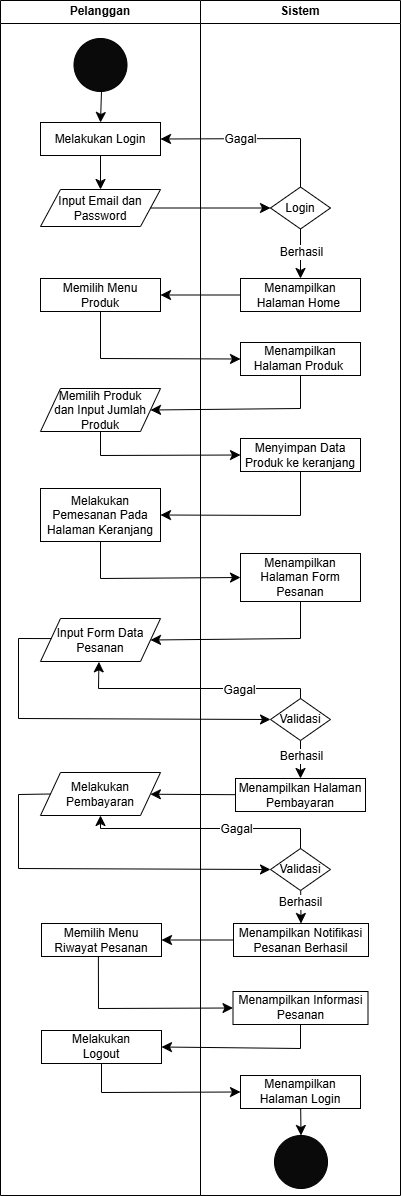

The diagram above was exported from draw.io. Its source (the exported page's mxGraphModel, read from the mxfile embedded in the PNG):
<mxGraphModel dx="1173" dy="596" grid="1" gridSize="10" guides="1" tooltips="1" connect="1" arrows="1" fold="1" page="1" pageScale="1" pageWidth="827" pageHeight="1169" math="0" shadow="0">
  <root>
    <mxCell id="0" />
    <mxCell id="1" parent="0" />
    <mxCell id="SCO__D80jt5GGsHT5Nn0-1" value="Pelanggan" style="swimlane;whiteSpace=wrap;html=1;" vertex="1" parent="1">
      <mxGeometry x="213" y="5" width="200" height="1195" as="geometry" />
    </mxCell>
    <mxCell id="SCO__D80jt5GGsHT5Nn0-2" style="edgeStyle=none;curved=1;rounded=0;orthogonalLoop=1;jettySize=auto;html=1;entryX=0.5;entryY=0;entryDx=0;entryDy=0;fontSize=12;startSize=8;endSize=8;" edge="1" parent="SCO__D80jt5GGsHT5Nn0-1" source="SCO__D80jt5GGsHT5Nn0-3" target="SCO__D80jt5GGsHT5Nn0-5">
      <mxGeometry relative="1" as="geometry" />
    </mxCell>
    <mxCell id="SCO__D80jt5GGsHT5Nn0-3" value="" style="ellipse;whiteSpace=wrap;html=1;aspect=fixed;fillColor=#0A0A0A;" vertex="1" parent="SCO__D80jt5GGsHT5Nn0-1">
      <mxGeometry x="73.5" y="38" width="53" height="53" as="geometry" />
    </mxCell>
    <mxCell id="SCO__D80jt5GGsHT5Nn0-4" style="edgeStyle=none;curved=1;rounded=0;orthogonalLoop=1;jettySize=auto;html=1;entryX=0.5;entryY=0;entryDx=0;entryDy=0;fontSize=12;startSize=8;endSize=8;" edge="1" parent="SCO__D80jt5GGsHT5Nn0-1" source="SCO__D80jt5GGsHT5Nn0-5" target="SCO__D80jt5GGsHT5Nn0-6">
      <mxGeometry relative="1" as="geometry" />
    </mxCell>
    <mxCell id="SCO__D80jt5GGsHT5Nn0-5" value="Melakukan Login" style="rounded=0;whiteSpace=wrap;html=1;" vertex="1" parent="SCO__D80jt5GGsHT5Nn0-1">
      <mxGeometry x="40" y="122" width="120" height="33" as="geometry" />
    </mxCell>
    <mxCell id="SCO__D80jt5GGsHT5Nn0-6" value="Input Email dan Password" style="shape=parallelogram;perimeter=parallelogramPerimeter;whiteSpace=wrap;html=1;fixedSize=1;" vertex="1" parent="SCO__D80jt5GGsHT5Nn0-1">
      <mxGeometry x="40" y="189" width="120" height="37" as="geometry" />
    </mxCell>
    <mxCell id="SCO__D80jt5GGsHT5Nn0-7" value="Memilih Menu&lt;div&gt;Produk&lt;/div&gt;" style="rounded=0;whiteSpace=wrap;html=1;" vertex="1" parent="SCO__D80jt5GGsHT5Nn0-1">
      <mxGeometry x="40" y="278" width="120" height="33" as="geometry" />
    </mxCell>
    <mxCell id="SCO__D80jt5GGsHT5Nn0-8" value="Memilih Produk&lt;div&gt;dan Input Jumlah&lt;/div&gt;&lt;div&gt;Produk&lt;/div&gt;" style="shape=parallelogram;perimeter=parallelogramPerimeter;whiteSpace=wrap;html=1;fixedSize=1;" vertex="1" parent="SCO__D80jt5GGsHT5Nn0-1">
      <mxGeometry x="40" y="388" width="120" height="43" as="geometry" />
    </mxCell>
    <mxCell id="SCO__D80jt5GGsHT5Nn0-9" value="Melakukan Pemesanan Pada Halaman Keranjang" style="rounded=0;whiteSpace=wrap;html=1;" vertex="1" parent="SCO__D80jt5GGsHT5Nn0-1">
      <mxGeometry x="40" y="488" width="120" height="53" as="geometry" />
    </mxCell>
    <mxCell id="SCO__D80jt5GGsHT5Nn0-10" value="Input Form Data Pesanan" style="shape=parallelogram;perimeter=parallelogramPerimeter;whiteSpace=wrap;html=1;fixedSize=1;" vertex="1" parent="SCO__D80jt5GGsHT5Nn0-1">
      <mxGeometry x="40" y="618" width="120" height="43" as="geometry" />
    </mxCell>
    <mxCell id="SCO__D80jt5GGsHT5Nn0-11" value="Melakukan Pembayaran" style="shape=parallelogram;perimeter=parallelogramPerimeter;whiteSpace=wrap;html=1;fixedSize=1;" vertex="1" parent="SCO__D80jt5GGsHT5Nn0-1">
      <mxGeometry x="40" y="772" width="120" height="43" as="geometry" />
    </mxCell>
    <mxCell id="SCO__D80jt5GGsHT5Nn0-12" value="Memilih Menu Riwayat Pesanan" style="rounded=0;whiteSpace=wrap;html=1;" vertex="1" parent="SCO__D80jt5GGsHT5Nn0-1">
      <mxGeometry x="41" y="923" width="120" height="33" as="geometry" />
    </mxCell>
    <mxCell id="SCO__D80jt5GGsHT5Nn0-14" value="Melakukan&lt;div&gt;Logout&lt;/div&gt;" style="rounded=0;whiteSpace=wrap;html=1;" vertex="1" parent="SCO__D80jt5GGsHT5Nn0-1">
      <mxGeometry x="41" y="1030" width="120" height="33" as="geometry" />
    </mxCell>
    <mxCell id="SCO__D80jt5GGsHT5Nn0-16" value="Sistem" style="swimlane;whiteSpace=wrap;html=1;" vertex="1" parent="1">
      <mxGeometry x="413" y="5" width="200" height="1195" as="geometry" />
    </mxCell>
    <mxCell id="SCO__D80jt5GGsHT5Nn0-17" style="edgeStyle=none;curved=1;rounded=0;orthogonalLoop=1;jettySize=auto;html=1;entryX=0.5;entryY=0;entryDx=0;entryDy=0;fontSize=12;startSize=8;endSize=8;" edge="1" parent="SCO__D80jt5GGsHT5Nn0-16" source="SCO__D80jt5GGsHT5Nn0-19" target="SCO__D80jt5GGsHT5Nn0-20">
      <mxGeometry relative="1" as="geometry" />
    </mxCell>
    <mxCell id="SCO__D80jt5GGsHT5Nn0-18" value="Berhasil" style="edgeLabel;html=1;align=center;verticalAlign=middle;resizable=0;points=[];fontSize=12;" vertex="1" connectable="0" parent="SCO__D80jt5GGsHT5Nn0-17">
      <mxGeometry x="-0.0526" relative="1" as="geometry">
        <mxPoint as="offset" />
      </mxGeometry>
    </mxCell>
    <mxCell id="SCO__D80jt5GGsHT5Nn0-19" value="Login" style="rhombus;whiteSpace=wrap;html=1;" vertex="1" parent="SCO__D80jt5GGsHT5Nn0-16">
      <mxGeometry x="70" y="186.5" width="60" height="42" as="geometry" />
    </mxCell>
    <mxCell id="SCO__D80jt5GGsHT5Nn0-20" value="Menampilkan Halaman Home&amp;nbsp;" style="rounded=0;whiteSpace=wrap;html=1;" vertex="1" parent="SCO__D80jt5GGsHT5Nn0-16">
      <mxGeometry x="40" y="278" width="120" height="33" as="geometry" />
    </mxCell>
    <mxCell id="SCO__D80jt5GGsHT5Nn0-21" value="Menampilkan Halaman Produk&amp;nbsp;" style="rounded=0;whiteSpace=wrap;html=1;" vertex="1" parent="SCO__D80jt5GGsHT5Nn0-16">
      <mxGeometry x="40" y="342" width="120" height="33" as="geometry" />
    </mxCell>
    <mxCell id="SCO__D80jt5GGsHT5Nn0-22" value="Menyimpan Data Produk ke keranjang" style="rounded=0;whiteSpace=wrap;html=1;" vertex="1" parent="SCO__D80jt5GGsHT5Nn0-16">
      <mxGeometry x="40" y="438" width="120" height="33" as="geometry" />
    </mxCell>
    <mxCell id="SCO__D80jt5GGsHT5Nn0-23" value="Menampilkan Halaman Form Pesanan" style="rounded=0;whiteSpace=wrap;html=1;" vertex="1" parent="SCO__D80jt5GGsHT5Nn0-16">
      <mxGeometry x="40" y="553" width="120" height="48" as="geometry" />
    </mxCell>
    <mxCell id="SCO__D80jt5GGsHT5Nn0-24" style="edgeStyle=none;curved=1;rounded=0;orthogonalLoop=1;jettySize=auto;html=1;entryX=0.5;entryY=0;entryDx=0;entryDy=0;fontSize=12;startSize=8;endSize=8;" edge="1" parent="SCO__D80jt5GGsHT5Nn0-16" source="SCO__D80jt5GGsHT5Nn0-26" target="SCO__D80jt5GGsHT5Nn0-27">
      <mxGeometry relative="1" as="geometry" />
    </mxCell>
    <mxCell id="SCO__D80jt5GGsHT5Nn0-25" value="Berhasil" style="edgeLabel;html=1;align=center;verticalAlign=middle;resizable=0;points=[];fontSize=12;" vertex="1" connectable="0" parent="SCO__D80jt5GGsHT5Nn0-24">
      <mxGeometry x="-0.1884" relative="1" as="geometry">
        <mxPoint as="offset" />
      </mxGeometry>
    </mxCell>
    <mxCell id="SCO__D80jt5GGsHT5Nn0-26" value="Validasi" style="rhombus;whiteSpace=wrap;html=1;" vertex="1" parent="SCO__D80jt5GGsHT5Nn0-16">
      <mxGeometry x="70" y="698" width="60" height="42" as="geometry" />
    </mxCell>
    <mxCell id="SCO__D80jt5GGsHT5Nn0-27" value="Menampilkan Halaman Pembayaran" style="rounded=0;whiteSpace=wrap;html=1;" vertex="1" parent="SCO__D80jt5GGsHT5Nn0-16">
      <mxGeometry x="35" y="778" width="130" height="33" as="geometry" />
    </mxCell>
    <mxCell id="SCO__D80jt5GGsHT5Nn0-28" style="edgeStyle=none;curved=1;rounded=0;orthogonalLoop=1;jettySize=auto;html=1;entryX=0.5;entryY=0;entryDx=0;entryDy=0;fontSize=12;startSize=8;endSize=8;" edge="1" parent="SCO__D80jt5GGsHT5Nn0-16" source="SCO__D80jt5GGsHT5Nn0-30" target="SCO__D80jt5GGsHT5Nn0-31">
      <mxGeometry relative="1" as="geometry" />
    </mxCell>
    <mxCell id="SCO__D80jt5GGsHT5Nn0-29" value="Berhasil" style="edgeLabel;html=1;align=center;verticalAlign=middle;resizable=0;points=[];fontSize=12;" vertex="1" connectable="0" parent="SCO__D80jt5GGsHT5Nn0-28">
      <mxGeometry x="-0.2918" y="-1" relative="1" as="geometry">
        <mxPoint as="offset" />
      </mxGeometry>
    </mxCell>
    <mxCell id="SCO__D80jt5GGsHT5Nn0-30" value="Validasi" style="rhombus;whiteSpace=wrap;html=1;" vertex="1" parent="SCO__D80jt5GGsHT5Nn0-16">
      <mxGeometry x="70" y="848" width="60" height="42" as="geometry" />
    </mxCell>
    <mxCell id="SCO__D80jt5GGsHT5Nn0-31" value="Menampilkan Notifikasi Pesanan Berhasil" style="rounded=0;whiteSpace=wrap;html=1;" vertex="1" parent="SCO__D80jt5GGsHT5Nn0-16">
      <mxGeometry x="33" y="923" width="135" height="33" as="geometry" />
    </mxCell>
    <mxCell id="SCO__D80jt5GGsHT5Nn0-32" value="Menampilkan Informasi Pesanan" style="rounded=0;whiteSpace=wrap;html=1;" vertex="1" parent="SCO__D80jt5GGsHT5Nn0-16">
      <mxGeometry x="32.5" y="991" width="135" height="33" as="geometry" />
    </mxCell>
    <mxCell id="SCO__D80jt5GGsHT5Nn0-74" style="edgeStyle=none;curved=1;rounded=0;orthogonalLoop=1;jettySize=auto;html=1;entryX=0.5;entryY=0;entryDx=0;entryDy=0;fontSize=12;startSize=8;endSize=8;" edge="1" parent="SCO__D80jt5GGsHT5Nn0-16" source="SCO__D80jt5GGsHT5Nn0-72" target="SCO__D80jt5GGsHT5Nn0-15">
      <mxGeometry relative="1" as="geometry" />
    </mxCell>
    <mxCell id="SCO__D80jt5GGsHT5Nn0-72" value="Menampilkan Halaman Login" style="rounded=0;whiteSpace=wrap;html=1;" vertex="1" parent="SCO__D80jt5GGsHT5Nn0-16">
      <mxGeometry x="40" y="1075" width="120" height="33" as="geometry" />
    </mxCell>
    <mxCell id="SCO__D80jt5GGsHT5Nn0-15" value="" style="ellipse;whiteSpace=wrap;html=1;aspect=fixed;fillColor=#0A0A0A;" vertex="1" parent="SCO__D80jt5GGsHT5Nn0-16">
      <mxGeometry x="74" y="1135" width="53" height="53" as="geometry" />
    </mxCell>
    <mxCell id="SCO__D80jt5GGsHT5Nn0-49" style="edgeStyle=none;curved=0;rounded=0;orthogonalLoop=1;jettySize=auto;html=1;entryX=1;entryY=0.5;entryDx=0;entryDy=0;fontSize=12;startSize=8;endSize=8;exitX=0.5;exitY=0;exitDx=0;exitDy=0;" edge="1" parent="1" source="SCO__D80jt5GGsHT5Nn0-19" target="SCO__D80jt5GGsHT5Nn0-5">
      <mxGeometry relative="1" as="geometry">
        <Array as="points">
          <mxPoint x="513" y="143" />
        </Array>
      </mxGeometry>
    </mxCell>
    <mxCell id="SCO__D80jt5GGsHT5Nn0-50" value="Gagal" style="edgeLabel;html=1;align=center;verticalAlign=middle;resizable=0;points=[];fontSize=12;" vertex="1" connectable="0" parent="SCO__D80jt5GGsHT5Nn0-49">
      <mxGeometry x="0.1648" relative="1" as="geometry">
        <mxPoint as="offset" />
      </mxGeometry>
    </mxCell>
    <mxCell id="SCO__D80jt5GGsHT5Nn0-51" style="edgeStyle=none;curved=1;rounded=0;orthogonalLoop=1;jettySize=auto;html=1;entryX=0;entryY=0.5;entryDx=0;entryDy=0;fontSize=12;startSize=8;endSize=8;" edge="1" parent="1" source="SCO__D80jt5GGsHT5Nn0-6" target="SCO__D80jt5GGsHT5Nn0-19">
      <mxGeometry relative="1" as="geometry" />
    </mxCell>
    <mxCell id="SCO__D80jt5GGsHT5Nn0-52" style="edgeStyle=none;curved=1;rounded=0;orthogonalLoop=1;jettySize=auto;html=1;entryX=1;entryY=0.5;entryDx=0;entryDy=0;fontSize=12;startSize=8;endSize=8;" edge="1" parent="1" source="SCO__D80jt5GGsHT5Nn0-20" target="SCO__D80jt5GGsHT5Nn0-7">
      <mxGeometry relative="1" as="geometry" />
    </mxCell>
    <mxCell id="SCO__D80jt5GGsHT5Nn0-53" style="edgeStyle=none;curved=0;rounded=0;orthogonalLoop=1;jettySize=auto;html=1;entryX=0;entryY=0.5;entryDx=0;entryDy=0;fontSize=12;startSize=8;endSize=8;exitX=0.5;exitY=1;exitDx=0;exitDy=0;" edge="1" parent="1" source="SCO__D80jt5GGsHT5Nn0-7" target="SCO__D80jt5GGsHT5Nn0-21">
      <mxGeometry relative="1" as="geometry">
        <Array as="points">
          <mxPoint x="313" y="363" />
        </Array>
      </mxGeometry>
    </mxCell>
    <mxCell id="SCO__D80jt5GGsHT5Nn0-54" style="edgeStyle=none;curved=0;rounded=0;orthogonalLoop=1;jettySize=auto;html=1;entryX=1;entryY=0.5;entryDx=0;entryDy=0;fontSize=12;startSize=8;endSize=8;exitX=0.5;exitY=1;exitDx=0;exitDy=0;" edge="1" parent="1" source="SCO__D80jt5GGsHT5Nn0-21" target="SCO__D80jt5GGsHT5Nn0-8">
      <mxGeometry relative="1" as="geometry">
        <Array as="points">
          <mxPoint x="513" y="413" />
        </Array>
      </mxGeometry>
    </mxCell>
    <mxCell id="SCO__D80jt5GGsHT5Nn0-55" style="edgeStyle=none;curved=0;rounded=0;orthogonalLoop=1;jettySize=auto;html=1;entryX=0;entryY=0.5;entryDx=0;entryDy=0;fontSize=12;startSize=8;endSize=8;exitX=0.5;exitY=1;exitDx=0;exitDy=0;" edge="1" parent="1" source="SCO__D80jt5GGsHT5Nn0-8" target="SCO__D80jt5GGsHT5Nn0-22">
      <mxGeometry relative="1" as="geometry">
        <Array as="points">
          <mxPoint x="313" y="460" />
        </Array>
      </mxGeometry>
    </mxCell>
    <mxCell id="SCO__D80jt5GGsHT5Nn0-56" style="edgeStyle=none;curved=0;rounded=0;orthogonalLoop=1;jettySize=auto;html=1;entryX=1;entryY=0.5;entryDx=0;entryDy=0;fontSize=12;startSize=8;endSize=8;exitX=0.5;exitY=1;exitDx=0;exitDy=0;" edge="1" parent="1" source="SCO__D80jt5GGsHT5Nn0-22" target="SCO__D80jt5GGsHT5Nn0-9">
      <mxGeometry relative="1" as="geometry">
        <Array as="points">
          <mxPoint x="513" y="520" />
        </Array>
      </mxGeometry>
    </mxCell>
    <mxCell id="SCO__D80jt5GGsHT5Nn0-57" style="edgeStyle=none;curved=0;rounded=0;orthogonalLoop=1;jettySize=auto;html=1;entryX=0;entryY=0.5;entryDx=0;entryDy=0;fontSize=12;startSize=8;endSize=8;exitX=0.5;exitY=1;exitDx=0;exitDy=0;" edge="1" parent="1" source="SCO__D80jt5GGsHT5Nn0-9" target="SCO__D80jt5GGsHT5Nn0-23">
      <mxGeometry relative="1" as="geometry">
        <Array as="points">
          <mxPoint x="313" y="583" />
        </Array>
      </mxGeometry>
    </mxCell>
    <mxCell id="SCO__D80jt5GGsHT5Nn0-58" style="edgeStyle=none;curved=0;rounded=0;orthogonalLoop=1;jettySize=auto;html=1;entryX=1;entryY=0.5;entryDx=0;entryDy=0;fontSize=12;startSize=8;endSize=8;exitX=0.5;exitY=1;exitDx=0;exitDy=0;" edge="1" parent="1" source="SCO__D80jt5GGsHT5Nn0-23" target="SCO__D80jt5GGsHT5Nn0-10">
      <mxGeometry relative="1" as="geometry">
        <Array as="points">
          <mxPoint x="513" y="643" />
        </Array>
      </mxGeometry>
    </mxCell>
    <mxCell id="SCO__D80jt5GGsHT5Nn0-59" style="edgeStyle=none;curved=0;rounded=0;orthogonalLoop=1;jettySize=auto;html=1;entryX=0;entryY=0.5;entryDx=0;entryDy=0;fontSize=12;startSize=8;endSize=8;exitX=0.09;exitY=0.467;exitDx=0;exitDy=0;exitPerimeter=0;" edge="1" parent="1" source="SCO__D80jt5GGsHT5Nn0-10" target="SCO__D80jt5GGsHT5Nn0-26">
      <mxGeometry relative="1" as="geometry">
        <Array as="points">
          <mxPoint x="231" y="643" />
          <mxPoint x="231" y="723" />
        </Array>
      </mxGeometry>
    </mxCell>
    <mxCell id="SCO__D80jt5GGsHT5Nn0-60" style="edgeStyle=none;curved=0;rounded=0;orthogonalLoop=1;jettySize=auto;html=1;entryX=0.487;entryY=1.008;entryDx=0;entryDy=0;fontSize=12;startSize=8;endSize=8;exitX=0.5;exitY=0;exitDx=0;exitDy=0;entryPerimeter=0;" edge="1" parent="1" source="SCO__D80jt5GGsHT5Nn0-26" target="SCO__D80jt5GGsHT5Nn0-10">
      <mxGeometry relative="1" as="geometry">
        <Array as="points">
          <mxPoint x="513" y="693" />
          <mxPoint x="311" y="693" />
        </Array>
      </mxGeometry>
    </mxCell>
    <mxCell id="SCO__D80jt5GGsHT5Nn0-61" value="Gagal" style="edgeLabel;html=1;align=center;verticalAlign=middle;resizable=0;points=[];fontSize=12;" vertex="1" connectable="0" parent="SCO__D80jt5GGsHT5Nn0-60">
      <mxGeometry x="-0.4045" y="1" relative="1" as="geometry">
        <mxPoint as="offset" />
      </mxGeometry>
    </mxCell>
    <mxCell id="SCO__D80jt5GGsHT5Nn0-62" style="edgeStyle=none;curved=1;rounded=0;orthogonalLoop=1;jettySize=auto;html=1;fontSize=12;startSize=8;endSize=8;" edge="1" parent="1" source="SCO__D80jt5GGsHT5Nn0-27" target="SCO__D80jt5GGsHT5Nn0-11">
      <mxGeometry relative="1" as="geometry" />
    </mxCell>
    <mxCell id="SCO__D80jt5GGsHT5Nn0-63" style="edgeStyle=none;curved=0;rounded=0;orthogonalLoop=1;jettySize=auto;html=1;entryX=0;entryY=0.5;entryDx=0;entryDy=0;fontSize=12;startSize=8;endSize=8;exitX=0;exitY=0.5;exitDx=0;exitDy=0;" edge="1" parent="1" source="SCO__D80jt5GGsHT5Nn0-11" target="SCO__D80jt5GGsHT5Nn0-30">
      <mxGeometry relative="1" as="geometry">
        <Array as="points">
          <mxPoint x="231" y="799" />
          <mxPoint x="231" y="873" />
        </Array>
      </mxGeometry>
    </mxCell>
    <mxCell id="SCO__D80jt5GGsHT5Nn0-64" style="edgeStyle=none;curved=0;rounded=0;orthogonalLoop=1;jettySize=auto;html=1;entryX=0.5;entryY=1;entryDx=0;entryDy=0;fontSize=12;startSize=8;endSize=8;exitX=0.5;exitY=0;exitDx=0;exitDy=0;" edge="1" parent="1" source="SCO__D80jt5GGsHT5Nn0-30" target="SCO__D80jt5GGsHT5Nn0-11">
      <mxGeometry relative="1" as="geometry">
        <Array as="points">
          <mxPoint x="513" y="833" />
          <mxPoint x="313" y="833" />
        </Array>
      </mxGeometry>
    </mxCell>
    <mxCell id="SCO__D80jt5GGsHT5Nn0-65" value="Gagal" style="edgeLabel;html=1;align=center;verticalAlign=middle;resizable=0;points=[];fontSize=12;" vertex="1" connectable="0" parent="SCO__D80jt5GGsHT5Nn0-64">
      <mxGeometry x="-0.2733" relative="1" as="geometry">
        <mxPoint as="offset" />
      </mxGeometry>
    </mxCell>
    <mxCell id="SCO__D80jt5GGsHT5Nn0-67" style="edgeStyle=none;curved=1;rounded=0;orthogonalLoop=1;jettySize=auto;html=1;entryX=1;entryY=0.5;entryDx=0;entryDy=0;fontSize=12;startSize=8;endSize=8;" edge="1" parent="1" source="SCO__D80jt5GGsHT5Nn0-31" target="SCO__D80jt5GGsHT5Nn0-12">
      <mxGeometry relative="1" as="geometry" />
    </mxCell>
    <mxCell id="SCO__D80jt5GGsHT5Nn0-68" style="edgeStyle=none;curved=0;rounded=0;orthogonalLoop=1;jettySize=auto;html=1;entryX=0;entryY=0.5;entryDx=0;entryDy=0;fontSize=12;startSize=8;endSize=8;exitX=0.474;exitY=1.005;exitDx=0;exitDy=0;exitPerimeter=0;" edge="1" parent="1" source="SCO__D80jt5GGsHT5Nn0-12" target="SCO__D80jt5GGsHT5Nn0-32">
      <mxGeometry relative="1" as="geometry">
        <Array as="points">
          <mxPoint x="311" y="1013" />
        </Array>
      </mxGeometry>
    </mxCell>
    <mxCell id="SCO__D80jt5GGsHT5Nn0-71" style="edgeStyle=none;curved=0;rounded=0;orthogonalLoop=1;jettySize=auto;html=1;entryX=1;entryY=0.5;entryDx=0;entryDy=0;fontSize=12;startSize=8;endSize=8;exitX=0.5;exitY=1;exitDx=0;exitDy=0;" edge="1" parent="1" source="SCO__D80jt5GGsHT5Nn0-32" target="SCO__D80jt5GGsHT5Nn0-14">
      <mxGeometry relative="1" as="geometry">
        <Array as="points">
          <mxPoint x="513" y="1053" />
        </Array>
      </mxGeometry>
    </mxCell>
    <mxCell id="SCO__D80jt5GGsHT5Nn0-73" style="edgeStyle=none;curved=0;rounded=0;orthogonalLoop=1;jettySize=auto;html=1;entryX=0;entryY=0.5;entryDx=0;entryDy=0;fontSize=12;startSize=8;endSize=8;exitX=0.5;exitY=1;exitDx=0;exitDy=0;" edge="1" parent="1" source="SCO__D80jt5GGsHT5Nn0-14" target="SCO__D80jt5GGsHT5Nn0-72">
      <mxGeometry relative="1" as="geometry">
        <Array as="points">
          <mxPoint x="314" y="1097" />
        </Array>
      </mxGeometry>
    </mxCell>
  </root>
</mxGraphModel>